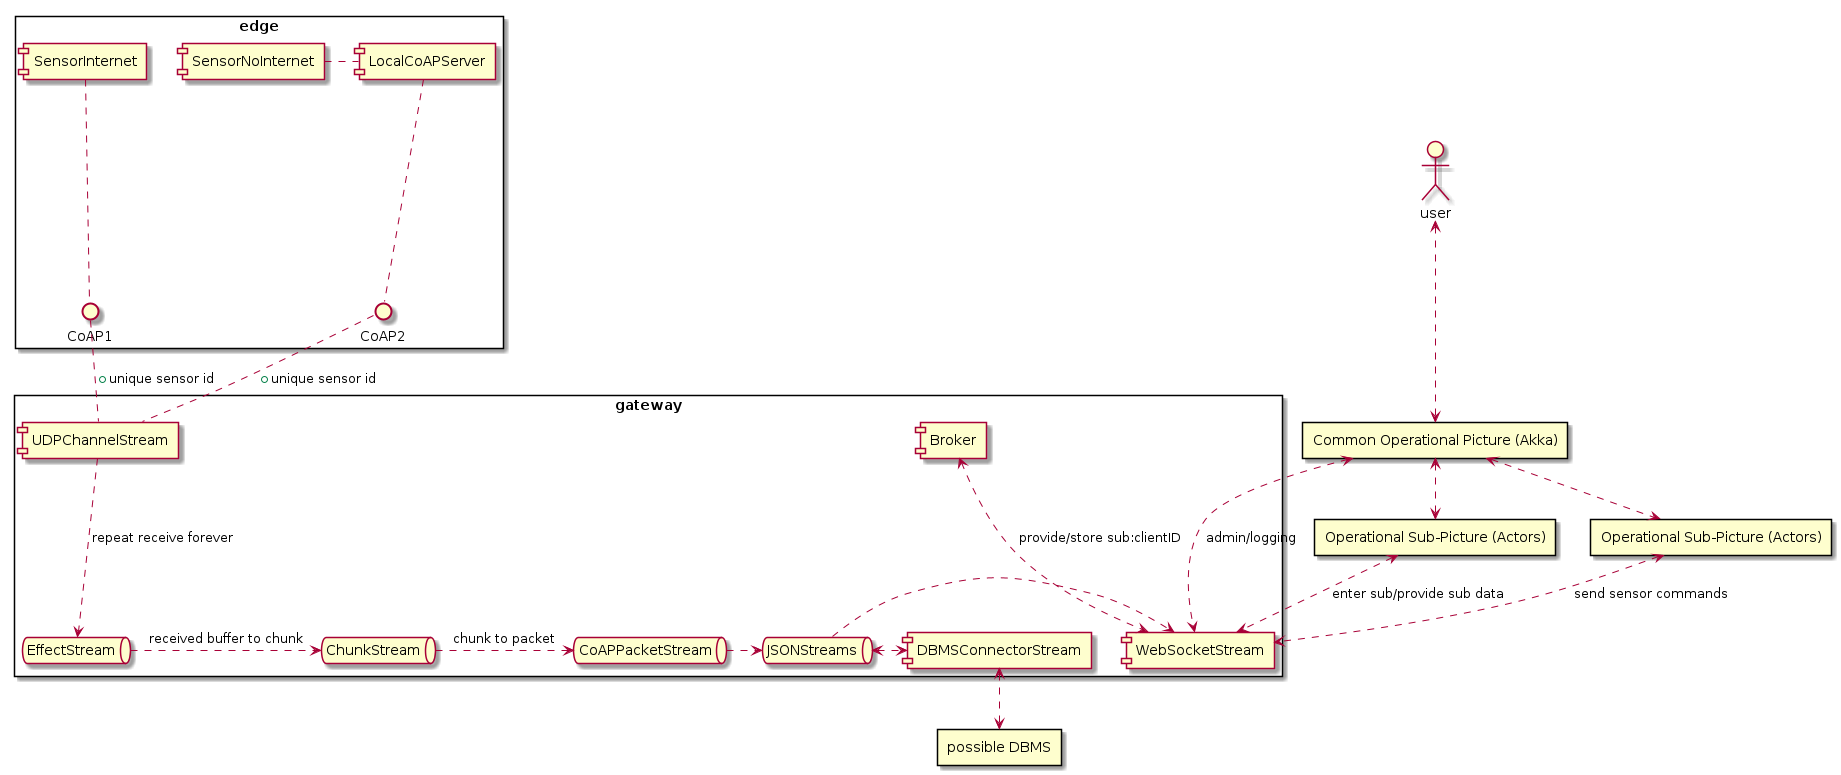

The diagram above was rendered by PlantUML. Its source (embedded in the PNG):
@startuml system

rectangle edge {
    component LocalCoAPServer
    component SensorNoInternet
    component SensorInternet
    interface CoAP1
    interface CoAP2
} 

rectangle gateway {
    component UDPChannelStream 
    queue     EffectStream
    queue     ChunkStream
    queue     CoAPPacketStream
    queue     JSONStreams
    component DBMSConnectorStream
    component Broker
    component WebSocketStream
} 

rectangle "possible DBMS" as DBMS

rectangle "Common Operational Picture (Akka)" as COP
rectangle "Operational Sub-Picture (Actors)" as OSP1
rectangle "Operational Sub-Picture (Actors)" as OSP2

actor user

CoAP1 .down. UDPChannelStream : +unique sensor id
CoAP2 .down. UDPChannelStream : +unique sensor id

LocalCoAPServer .left. SensorNoInternet
SensorInternet  .down. CoAP1
LocalCoAPServer .down. CoAP2

UDPChannelStream .down.> EffectStream : repeat receive forever
EffectStream     .right.> ChunkStream : received buffer to chunk
ChunkStream      .right.> CoAPPacketStream : chunk to packet
CoAPPacketStream .right.> JSONStreams

JSONStreams .right.> WebSocketStream
JSONStreams <.> DBMSConnectorStream

Broker <.down.> WebSocketStream : provide/store sub:clientID

DBMSConnectorStream <..> DBMS

OSP1 <..> WebSocketStream : enter sub/provide sub data
OSP2 <..> WebSocketStream : send sensor commands

user <...> COP
COP  <..> WebSocketStream : admin/logging
COP  <..> OSP1
COP  <..> OSP2

@enduml